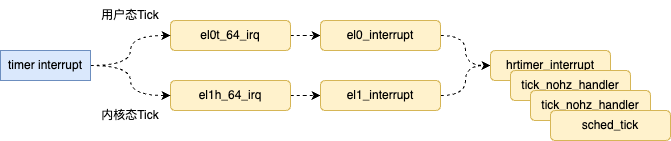

The diagram above was exported from draw.io. Its source (the exported page's mxGraphModel, read from the mxfile embedded in the PNG):
<mxGraphModel dx="1434" dy="761" grid="1" gridSize="10" guides="1" tooltips="1" connect="1" arrows="1" fold="1" page="1" pageScale="1" pageWidth="827" pageHeight="1169" math="0" shadow="0">
  <root>
    <mxCell id="0" />
    <mxCell id="1" parent="0" />
    <mxCell id="tCJYnSS-imOewd-8LHLz-18" style="edgeStyle=orthogonalEdgeStyle;curved=1;rounded=0;orthogonalLoop=1;jettySize=auto;html=1;dashed=1;" parent="1" source="tCJYnSS-imOewd-8LHLz-19" target="tCJYnSS-imOewd-8LHLz-26" edge="1">
      <mxGeometry relative="1" as="geometry" />
    </mxCell>
    <mxCell id="tCJYnSS-imOewd-8LHLz-19" value="el0t_64_irq" style="rounded=1;whiteSpace=wrap;html=1;fillColor=#fff2cc;strokeColor=#d6b656;" parent="1" vertex="1">
      <mxGeometry x="220" y="250" width="120" height="30" as="geometry" />
    </mxCell>
    <mxCell id="tCJYnSS-imOewd-8LHLz-20" style="edgeStyle=orthogonalEdgeStyle;curved=1;rounded=0;orthogonalLoop=1;jettySize=auto;html=1;dashed=1;" parent="1" source="tCJYnSS-imOewd-8LHLz-21" target="tCJYnSS-imOewd-8LHLz-28" edge="1">
      <mxGeometry relative="1" as="geometry" />
    </mxCell>
    <mxCell id="tCJYnSS-imOewd-8LHLz-21" value="el1h_64_irq" style="rounded=1;whiteSpace=wrap;html=1;fillColor=#fff2cc;strokeColor=#d6b656;" parent="1" vertex="1">
      <mxGeometry x="220" y="310" width="120" height="30" as="geometry" />
    </mxCell>
    <mxCell id="tCJYnSS-imOewd-8LHLz-22" style="edgeStyle=orthogonalEdgeStyle;rounded=0;orthogonalLoop=1;jettySize=auto;html=1;entryX=0;entryY=0.5;entryDx=0;entryDy=0;dashed=1;curved=1;" parent="1" source="tCJYnSS-imOewd-8LHLz-24" target="tCJYnSS-imOewd-8LHLz-19" edge="1">
      <mxGeometry relative="1" as="geometry" />
    </mxCell>
    <mxCell id="tCJYnSS-imOewd-8LHLz-23" style="edgeStyle=orthogonalEdgeStyle;curved=1;rounded=0;orthogonalLoop=1;jettySize=auto;html=1;entryX=0;entryY=0.5;entryDx=0;entryDy=0;dashed=1;" parent="1" source="tCJYnSS-imOewd-8LHLz-24" target="tCJYnSS-imOewd-8LHLz-21" edge="1">
      <mxGeometry relative="1" as="geometry" />
    </mxCell>
    <mxCell id="tCJYnSS-imOewd-8LHLz-24" value="timer interrupt" style="text;html=1;strokeColor=#6c8ebf;fillColor=#dae8fc;align=center;verticalAlign=middle;whiteSpace=wrap;rounded=0;" parent="1" vertex="1">
      <mxGeometry x="50" y="280" width="90" height="30" as="geometry" />
    </mxCell>
    <mxCell id="tCJYnSS-imOewd-8LHLz-25" style="edgeStyle=orthogonalEdgeStyle;curved=1;rounded=0;orthogonalLoop=1;jettySize=auto;html=1;entryX=0;entryY=0.5;entryDx=0;entryDy=0;dashed=1;" parent="1" source="tCJYnSS-imOewd-8LHLz-26" target="tCJYnSS-imOewd-8LHLz-29" edge="1">
      <mxGeometry relative="1" as="geometry" />
    </mxCell>
    <mxCell id="tCJYnSS-imOewd-8LHLz-26" value="el0_interrupt" style="rounded=1;whiteSpace=wrap;html=1;fillColor=#fff2cc;strokeColor=#d6b656;" parent="1" vertex="1">
      <mxGeometry x="370" y="250" width="120" height="30" as="geometry" />
    </mxCell>
    <mxCell id="tCJYnSS-imOewd-8LHLz-27" style="edgeStyle=orthogonalEdgeStyle;curved=1;rounded=0;orthogonalLoop=1;jettySize=auto;html=1;entryX=0;entryY=0.5;entryDx=0;entryDy=0;dashed=1;" parent="1" source="tCJYnSS-imOewd-8LHLz-28" target="tCJYnSS-imOewd-8LHLz-29" edge="1">
      <mxGeometry relative="1" as="geometry" />
    </mxCell>
    <mxCell id="tCJYnSS-imOewd-8LHLz-28" value="el1_interrupt" style="rounded=1;whiteSpace=wrap;html=1;fillColor=#fff2cc;strokeColor=#d6b656;" parent="1" vertex="1">
      <mxGeometry x="370" y="310" width="120" height="30" as="geometry" />
    </mxCell>
    <mxCell id="tCJYnSS-imOewd-8LHLz-29" value="hrtimer_interrupt" style="rounded=1;whiteSpace=wrap;html=1;fillColor=#fff2cc;strokeColor=#d6b656;" parent="1" vertex="1">
      <mxGeometry x="540" y="280" width="120" height="30" as="geometry" />
    </mxCell>
    <mxCell id="tCJYnSS-imOewd-8LHLz-30" value="tick_nohz_handler" style="rounded=1;whiteSpace=wrap;html=1;fillColor=#fff2cc;strokeColor=#d6b656;" parent="1" vertex="1">
      <mxGeometry x="560" y="300" width="120" height="30" as="geometry" />
    </mxCell>
    <mxCell id="tCJYnSS-imOewd-8LHLz-31" value="tick_nohz_handler" style="rounded=1;whiteSpace=wrap;html=1;fillColor=#fff2cc;strokeColor=#d6b656;" parent="1" vertex="1">
      <mxGeometry x="580" y="320" width="120" height="30" as="geometry" />
    </mxCell>
    <mxCell id="tCJYnSS-imOewd-8LHLz-32" value="sched_tick" style="rounded=1;whiteSpace=wrap;html=1;fillColor=#fff2cc;strokeColor=#d6b656;" parent="1" vertex="1">
      <mxGeometry x="600" y="340" width="120" height="30" as="geometry" />
    </mxCell>
    <mxCell id="tCJYnSS-imOewd-8LHLz-33" value="用户态Tick" style="text;html=1;strokeColor=none;fillColor=none;align=center;verticalAlign=middle;whiteSpace=wrap;rounded=0;fontSize=12;fontStyle=0" parent="1" vertex="1">
      <mxGeometry x="140" y="230" width="80" height="30" as="geometry" />
    </mxCell>
    <mxCell id="tCJYnSS-imOewd-8LHLz-34" value="内核态Tick" style="text;html=1;strokeColor=none;fillColor=none;align=center;verticalAlign=middle;whiteSpace=wrap;rounded=0;fontSize=12;fontStyle=0" parent="1" vertex="1">
      <mxGeometry x="140" y="330" width="80" height="30" as="geometry" />
    </mxCell>
  </root>
</mxGraphModel>